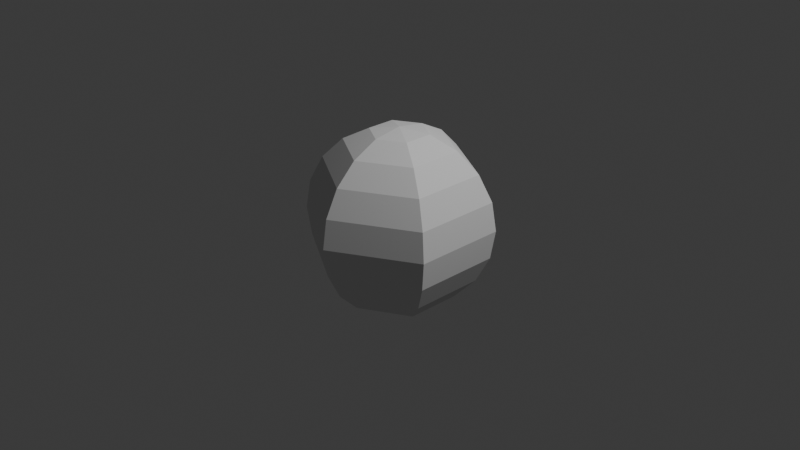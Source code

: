 # Source: UVsphere.blend  (saved by Blender 4.0.36; exported with 4.5.12 LTS)
import bpy
from mathutils import Matrix  # noqa: F401  (used for matrix-valued properties, if any)

bpy.ops.wm.read_factory_settings(use_empty=True)
scene = bpy.context.scene
scene.name = 'Scene'

# ---- collections
col_collection = bpy.data.collections.new('Collection'); scene.collection.children.link(col_collection)

# ---- world
world_world = bpy.data.worlds.new('World'); scene.world = world_world
world_world.use_nodes = True; world_world.node_tree.nodes.clear()
_N = world_world.node_tree.nodes; _L = world_world.node_tree.links
n0 = _N.new('ShaderNodeOutputWorld'); n0.name = 'World Output'; n0.location = (300, 300)
n1 = _N.new('ShaderNodeBackground'); n1.name = 'Background'; n1.location = (10, 300)
n1.inputs[0].default_value = (0.05088, 0.05088, 0.05088, 1.0)
_L.new(n1.outputs[0], n0.inputs[0])
n0.is_active_output = True
world_world.color = (0.05088, 0.05088, 0.05088)
world_world.use_sun_shadow = False
world_world.sun_shadow_jitter_overblur = 0.0

# ---- cameras
cam_camera = bpy.data.cameras.new('Camera')
cam_camera.clip_end = 100.0
cam_camera.ortho_scale = 7.314

# ---- lights
light_light = bpy.data.lights.new('Light', 'POINT')
light_light.transmission_factor = 0.0
light_light.use_soft_falloff = False
light_light.energy = 1000.0
light_light.shadow_soft_size = 0.1
light_light.shadow_maximum_resolution = 0.006
light_light.use_absolute_resolution = True

# ---- meshes
me_sphere = bpy.data.meshes.new('Sphere')
me_sphere.from_pydata([(0.0, 0.309, 0.9511), (0.0, 0.5878, 0.809), (0.0, 0.809, 0.5878), (0.0, 1.0, 0.0), (0.0, 0.9511, -0.309), (0.0, 0.809, -0.5878), (0.0, 0.5878, -0.809), (0.0, 0.309, -0.9511), (0.2676, 0.1545, 0.9511), (0.509, 0.2939, 0.809), (0.7006, 0.4045, 0.5878), (0.8236, 0.4755, 0.309), (0.866, 0.5, 0.0), (0.8236, 0.4755, -0.309), (0.7006, 0.4045, -0.5878), (0.509, 0.2939, -0.809), (0.2676, 0.1545, -0.9511), (0.2676, -0.1545, 0.9511), (0.509, -0.2939, 0.809), (0.7006, -0.4045, 0.5878), (0.8236, -0.4755, 0.309), (0.866, -0.5, 0.0), (0.8236, -0.4755, -0.309), (0.7006, -0.4045, -0.5878), (0.509, -0.2939, -0.809), (0.2676, -0.1545, -0.9511), (-5.96e-08, -0.309, 0.9511), (-1.192e-07, -0.5878, 0.809), (-1.49e-07, -0.809, 0.5878), (-1.49e-07, -0.9511, 0.309), (-1.49e-07, -1.0, 0.0), (-1.49e-07, -0.9511, -0.309), (-1.49e-07, -0.809, -0.5878), (-1.192e-07, -0.5878, -0.809), (-5.96e-08, -0.309, -0.9511), (0.0, 0.0, -1.0), (0.0, 0.0, 1.0), (-0.2676, -0.1545, 0.9511), (-0.509, -0.2939, 0.809), (-0.7006, -0.4045, 0.5878), (-0.8236, -0.4755, 0.309), (-0.866, -0.5, 0.0), (-0.8236, -0.4755, -0.309), (-0.7006, -0.4045, -0.5878), (-0.509, -0.2939, -0.809), (-0.2676, -0.1545, -0.9511), (-0.2676, 0.1545, 0.9511), (-0.509, 0.2939, 0.809), (-0.7006, 0.4045, 0.5878), (-0.8236, 0.4755, 0.309), (-0.866, 0.5, 0.0), (-0.8236, 0.4755, -0.309), (-0.7006, 0.4045, -0.5878), (-0.509, 0.2939, -0.809), (-0.2676, 0.1545, -0.9511), (2.98e-07, 0.9511, 0.309)], [], [(2, 1, 9, 10), (35, 7, 16), (5, 4, 13, 14), (55, 2, 10, 11), (0, 36, 8), (6, 5, 14, 15), (3, 55, 11, 12), (1, 0, 8, 9), (7, 6, 15, 16), (4, 3, 12, 13), (35, 16, 25), (14, 13, 22, 23), (11, 10, 19, 20), (8, 36, 17), (15, 14, 23, 24), (12, 11, 20, 21), (9, 8, 17, 18), (16, 15, 24, 25), (13, 12, 21, 22), (10, 9, 18, 19), (22, 21, 30, 31), (19, 18, 27, 28), (35, 25, 34), (23, 22, 31, 32), (20, 19, 28, 29), (17, 36, 26), (24, 23, 32, 33), (21, 20, 29, 30), (18, 17, 26, 27), (25, 24, 33, 34), (27, 26, 37, 38), (34, 33, 44, 45), (31, 30, 41, 42), (28, 27, 38, 39), (35, 34, 45), (32, 31, 42, 43), (29, 28, 39, 40), (26, 36, 37), (33, 32, 43, 44), (30, 29, 40, 41), (41, 40, 49, 50), (38, 37, 46, 47), (45, 44, 53, 54), (42, 41, 50, 51), (39, 38, 47, 48), (35, 45, 54), (43, 42, 51, 52), (40, 39, 48, 49), (37, 36, 46), (44, 43, 52, 53), (46, 36, 0), (53, 52, 5, 6), (50, 49, 55, 3), (47, 46, 0, 1), (54, 53, 6, 7), (51, 50, 3, 4), (48, 47, 1, 2), (35, 54, 7), (52, 51, 4, 5), (49, 48, 2, 55)])
_uv = me_sphere.uv_layers.new(name='UVMap')
_uv.uv.foreach_set('vector', [0.6667, 0.7, 0.6667, 0.8, 0.5, 0.8, 0.5, 0.7, 0.5833, 0.0, 0.6667, 0.1, 0.5, 0.1, 0.6667, 0.3, 0.6667, 0.4, 0.5, 0.4, 0.5, 0.3, 0.6667, 0.6, 0.6667, 0.7, 0.5, 0.7, 0.5, 0.6, 0.6667, 0.9, 0.5833, 1.0, 0.5, 0.9, 0.6667, 0.2, 0.6667, 0.3, 0.5, 0.3, 0.5, 0.2, 0.6667, 0.5, 0.6667, 0.6, 0.5, 0.6, 0.5, 0.5, 0.6667, 0.8, 0.6667, 0.9, 0.5, 0.9, 0.5, 0.8, 0.6667, 0.1, 0.6667, 0.2, 0.5, 0.2, 0.5, 0.1, 0.6667, 0.4, 0.6667, 0.5, 0.5, 0.5, 0.5, 0.4, 0.4167, 0.0, 0.5, 0.1, 0.3333, 0.1, 0.5, 0.3, 0.5, 0.4, 0.3333, 0.4, 0.3333, 0.3, 0.5, 0.6, 0.5, 0.7, 0.3333, 0.7, 0.3333, 0.6, 0.5, 0.9, 0.4167, 1.0, 0.3333, 0.9, 0.5, 0.2, 0.5, 0.3, 0.3333, 0.3, 0.3333, 0.2, 0.5, 0.5, 0.5, 0.6, 0.3333, 0.6, 0.3333, 0.5, 0.5, 0.8, 0.5, 0.9, 0.3333, 0.9, 0.3333, 0.8, 0.5, 0.1, 0.5, 0.2, 0.3333, 0.2, 0.3333, 0.1, 0.5, 0.4, 0.5, 0.5, 0.3333, 0.5, 0.3333, 0.4, 0.5, 0.7, 0.5, 0.8, 0.3333, 0.8, 0.3333, 0.7, 0.3333, 0.4, 0.3333, 0.5, 0.1667, 0.5, 0.1667, 0.4, 0.3333, 0.7, 0.3333, 0.8, 0.1667, 0.8, 0.1667, 0.7, 0.25, 0.0, 0.3333, 0.1, 0.1667, 0.1, 0.3333, 0.3, 0.3333, 0.4, 0.1667, 0.4, 0.1667, 0.3, 0.3333, 0.6, 0.3333, 0.7, 0.1667, 0.7, 0.1667, 0.6, 0.3333, 0.9, 0.25, 1.0, 0.1667, 0.9, 0.3333, 0.2, 0.3333, 0.3, 0.1667, 0.3, 0.1667, 0.2, 0.3333, 0.5, 0.3333, 0.6, 0.1667, 0.6, 0.1667, 0.5, 0.3333, 0.8, 0.3333, 0.9, 0.1667, 0.9, 0.1667, 0.8, 0.3333, 0.1, 0.3333, 0.2, 0.1667, 0.2, 0.1667, 0.1, 0.1667, 0.8, 0.1667, 0.9, 0.0, 0.9, 0.0, 0.8, 0.1667, 0.1, 0.1667, 0.2, 0.0, 0.2, 0.0, 0.1, 0.1667, 0.4, 0.1667, 0.5, 0.0, 0.5, 0.0, 0.4, 0.1667, 0.7, 0.1667, 0.8, 0.0, 0.8, 0.0, 0.7, 0.08333, 0.0, 0.1667, 0.1, 0.0, 0.1, 0.1667, 0.3, 0.1667, 0.4, 0.0, 0.4, 0.0, 0.3, 0.1667, 0.6, 0.1667, 0.7, 0.0, 0.7, 0.0, 0.6, 0.1667, 0.9, 0.08333, 1.0, 0.0, 0.9, 0.1667, 0.2, 0.1667, 0.3, 0.0, 0.3, 0.0, 0.2, 0.1667, 0.5, 0.1667, 0.6, 0.0, 0.6, 0.0, 0.5, 1.0, 0.5, 1.0, 0.6, 0.8333, 0.6, 0.8333, 0.5, 1.0, 0.8, 1.0, 0.9, 0.8333, 0.9, 0.8333, 0.8, 1.0, 0.1, 1.0, 0.2, 0.8333, 0.2, 0.8333, 0.1, 1.0, 0.4, 1.0, 0.5, 0.8333, 0.5, 0.8333, 0.4, 1.0, 0.7, 1.0, 0.8, 0.8333, 0.8, 0.8333, 0.7, 0.9167, 0.0, 1.0, 0.1, 0.8333, 0.1, 1.0, 0.3, 1.0, 0.4, 0.8333, 0.4, 0.8333, 0.3, 1.0, 0.6, 1.0, 0.7, 0.8333, 0.7, 0.8333, 0.6, 1.0, 0.9, 0.9167, 1.0, 0.8333, 0.9, 1.0, 0.2, 1.0, 0.3, 0.8333, 0.3, 0.8333, 0.2, 0.8333, 0.9, 0.75, 1.0, 0.6667, 0.9, 0.8333, 0.2, 0.8333, 0.3, 0.6667, 0.3, 0.6667, 0.2, 0.8333, 0.5, 0.8333, 0.6, 0.6667, 0.6, 0.6667, 0.5, 0.8333, 0.8, 0.8333, 0.9, 0.6667, 0.9, 0.6667, 0.8, 0.8333, 0.1, 0.8333, 0.2, 0.6667, 0.2, 0.6667, 0.1, 0.8333, 0.4, 0.8333, 0.5, 0.6667, 0.5, 0.6667, 0.4, 0.8333, 0.7, 0.8333, 0.8, 0.6667, 0.8, 0.6667, 0.7, 0.75, 0.0, 0.8333, 0.1, 0.6667, 0.1, 0.8333, 0.3, 0.8333, 0.4, 0.6667, 0.4, 0.6667, 0.3, 0.8333, 0.6, 0.8333, 0.7, 0.6667, 0.7, 0.6667, 0.6])
me_sphere.update()

# ---- objects
ob_light = bpy.data.objects.new('Light', light_light)
ob_camera = bpy.data.objects.new('Camera', cam_camera)
ob_sphere = bpy.data.objects.new('Sphere', me_sphere)

# ---- transforms, parenting, visibility, modifiers, constraints
ob_light.location = (4.076, 1.005, 5.904)
ob_light.rotation_euler = (0.6503, 0.05522, 1.866)
ob_light.lock_rotations_4d = False
ob_light.empty_display_type = 'ARROWS'
ob_light.color = (0.0, 0.0, 0.0, 0.0)
ob_light.lineart.crease_threshold = 0.0
ob_camera.location = (7.359, -6.926, 4.958)
ob_camera.rotation_euler = (1.109, 0.0, 0.8149)
ob_camera.lock_rotations_4d = False
ob_camera.empty_display_type = 'ARROWS'
ob_camera.color = (0.0, 0.0, 0.0, 0.0)
ob_camera.display_type = 'WIRE'
ob_camera.lineart.crease_threshold = 0.0
ob_sphere.location = (0.0, 0.0, 0.0)

# ---- collection membership
col_collection.objects.link(ob_light)
col_collection.objects.link(ob_camera)
col_collection.objects.link(ob_sphere)

# ---- scene / render settings (as saved in the file)
scene.camera = ob_camera
scene.frame_start = 1; scene.frame_end = 250; scene.frame_set(1)
scene.render.engine = 'BLENDER_EEVEE_NEXT'
scene.cycles.sampling_pattern = 'TABULATED_SOBOL'
bpy.context.view_layer.update()
